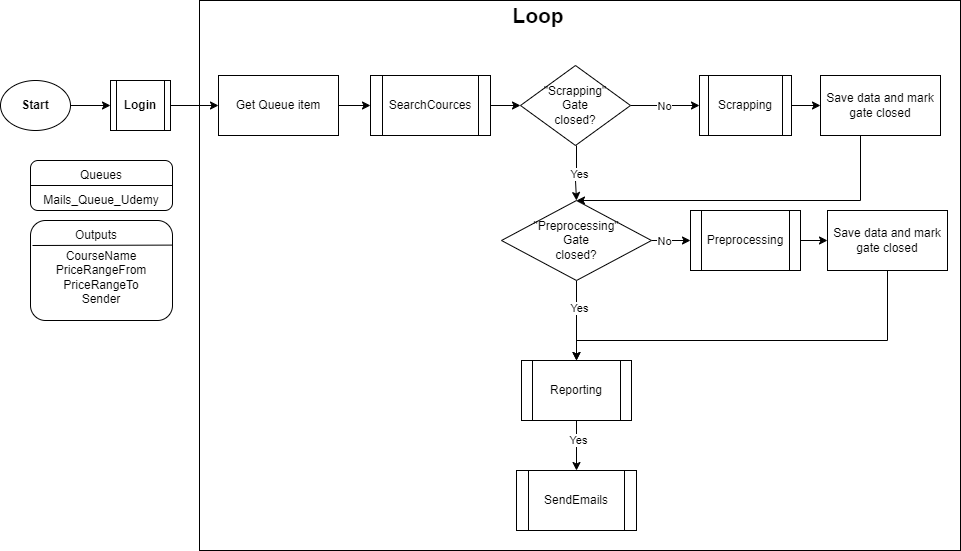

The diagram above was exported from draw.io. Its source (the exported page's mxGraphModel, read from the mxfile embedded in the PNG):
<mxGraphModel dx="880" dy="478" grid="1" gridSize="10" guides="1" tooltips="1" connect="1" arrows="1" fold="1" page="1" pageScale="1" pageWidth="827" pageHeight="1169" math="0" shadow="0">
  <root>
    <mxCell id="WIyWlLk6GJQsqaUBKTNV-0" />
    <mxCell id="WIyWlLk6GJQsqaUBKTNV-1" parent="WIyWlLk6GJQsqaUBKTNV-0" />
    <mxCell id="X0FuttmMcMVZgkengzf_-10" value="" style="rounded=0;whiteSpace=wrap;html=1;" parent="WIyWlLk6GJQsqaUBKTNV-1" vertex="1">
      <mxGeometry x="199" y="30" width="761" height="550" as="geometry" />
    </mxCell>
    <mxCell id="X0FuttmMcMVZgkengzf_-5" value="" style="edgeStyle=orthogonalEdgeStyle;rounded=0;orthogonalLoop=1;jettySize=auto;html=1;entryX=0;entryY=0.5;entryDx=0;entryDy=0;" parent="WIyWlLk6GJQsqaUBKTNV-1" source="RCbgGfYc-j5f2T8C46Z9-1" target="X0FuttmMcMVZgkengzf_-13" edge="1">
      <mxGeometry relative="1" as="geometry" />
    </mxCell>
    <mxCell id="X0FuttmMcMVZgkengzf_-3" value="&lt;b&gt;Start&lt;/b&gt;" style="ellipse;whiteSpace=wrap;html=1;" parent="WIyWlLk6GJQsqaUBKTNV-1" vertex="1">
      <mxGeometry y="110" width="70" height="50" as="geometry" />
    </mxCell>
    <mxCell id="X0FuttmMcMVZgkengzf_-11" value="&lt;b&gt;&lt;font style=&quot;font-size: 21px;&quot;&gt;Loop&lt;/font&gt;&lt;/b&gt;" style="text;html=1;strokeColor=none;fillColor=none;align=center;verticalAlign=middle;whiteSpace=wrap;rounded=0;" parent="WIyWlLk6GJQsqaUBKTNV-1" vertex="1">
      <mxGeometry x="508" y="30" width="60" height="30" as="geometry" />
    </mxCell>
    <mxCell id="RCbgGfYc-j5f2T8C46Z9-4" value="" style="edgeStyle=orthogonalEdgeStyle;rounded=0;orthogonalLoop=1;jettySize=auto;html=1;" parent="WIyWlLk6GJQsqaUBKTNV-1" source="X0FuttmMcMVZgkengzf_-13" target="RCbgGfYc-j5f2T8C46Z9-3" edge="1">
      <mxGeometry relative="1" as="geometry" />
    </mxCell>
    <mxCell id="X0FuttmMcMVZgkengzf_-13" value="Get Queue item" style="rounded=0;whiteSpace=wrap;html=1;" parent="WIyWlLk6GJQsqaUBKTNV-1" vertex="1">
      <mxGeometry x="218" y="105" width="120" height="60" as="geometry" />
    </mxCell>
    <mxCell id="X0FuttmMcMVZgkengzf_-17" value="&lt;br&gt;&lt;br&gt;Mails_Queue_Udemy" style="rounded=1;whiteSpace=wrap;html=1;" parent="WIyWlLk6GJQsqaUBKTNV-1" vertex="1">
      <mxGeometry x="30" y="190" width="142" height="50" as="geometry" />
    </mxCell>
    <mxCell id="X0FuttmMcMVZgkengzf_-29" value="" style="endArrow=none;html=1;rounded=0;exitX=0;exitY=0.5;exitDx=0;exitDy=0;entryX=1;entryY=0.5;entryDx=0;entryDy=0;" parent="WIyWlLk6GJQsqaUBKTNV-1" source="X0FuttmMcMVZgkengzf_-17" target="X0FuttmMcMVZgkengzf_-17" edge="1">
      <mxGeometry width="50" height="50" relative="1" as="geometry">
        <mxPoint x="50" y="270" as="sourcePoint" />
        <mxPoint x="100" y="220" as="targetPoint" />
      </mxGeometry>
    </mxCell>
    <mxCell id="X0FuttmMcMVZgkengzf_-30" value="Queues" style="text;html=1;strokeColor=none;fillColor=none;align=center;verticalAlign=middle;whiteSpace=wrap;rounded=0;" parent="WIyWlLk6GJQsqaUBKTNV-1" vertex="1">
      <mxGeometry x="71" y="190" width="60" height="30" as="geometry" />
    </mxCell>
    <mxCell id="X0FuttmMcMVZgkengzf_-33" value="&lt;br&gt;CourseName&lt;br&gt;PriceRangeFrom&lt;br&gt;PriceRangeTo&lt;br&gt;Sender" style="rounded=1;whiteSpace=wrap;html=1;align=center;" parent="WIyWlLk6GJQsqaUBKTNV-1" vertex="1">
      <mxGeometry x="30" y="250" width="142" height="100" as="geometry" />
    </mxCell>
    <mxCell id="X0FuttmMcMVZgkengzf_-34" value="Outputs" style="text;html=1;strokeColor=none;fillColor=none;align=center;verticalAlign=middle;whiteSpace=wrap;rounded=0;" parent="WIyWlLk6GJQsqaUBKTNV-1" vertex="1">
      <mxGeometry x="66" y="250" width="60" height="30" as="geometry" />
    </mxCell>
    <mxCell id="X0FuttmMcMVZgkengzf_-35" value="" style="endArrow=none;html=1;rounded=0;entryX=0.994;entryY=0.16;entryDx=0;entryDy=0;entryPerimeter=0;" parent="WIyWlLk6GJQsqaUBKTNV-1" edge="1">
      <mxGeometry width="50" height="50" relative="1" as="geometry">
        <mxPoint x="32" y="275" as="sourcePoint" />
        <mxPoint x="171.99999999999991" y="274.6" as="targetPoint" />
      </mxGeometry>
    </mxCell>
    <mxCell id="RCbgGfYc-j5f2T8C46Z9-0" value="" style="edgeStyle=orthogonalEdgeStyle;rounded=0;orthogonalLoop=1;jettySize=auto;html=1;entryX=0;entryY=0.5;entryDx=0;entryDy=0;" parent="WIyWlLk6GJQsqaUBKTNV-1" source="X0FuttmMcMVZgkengzf_-3" target="RCbgGfYc-j5f2T8C46Z9-1" edge="1">
      <mxGeometry relative="1" as="geometry">
        <mxPoint x="70" y="135" as="sourcePoint" />
        <mxPoint x="218" y="135" as="targetPoint" />
      </mxGeometry>
    </mxCell>
    <mxCell id="RCbgGfYc-j5f2T8C46Z9-1" value="&lt;b&gt;Login&lt;/b&gt;" style="rounded=0;whiteSpace=wrap;html=1;shape=process;backgroundOutline=1;" parent="WIyWlLk6GJQsqaUBKTNV-1" vertex="1">
      <mxGeometry x="110" y="110" width="60" height="50" as="geometry" />
    </mxCell>
    <mxCell id="RCbgGfYc-j5f2T8C46Z9-6" value="" style="edgeStyle=orthogonalEdgeStyle;rounded=0;orthogonalLoop=1;jettySize=auto;html=1;" parent="WIyWlLk6GJQsqaUBKTNV-1" source="Y_rIDnj8XGLkMB6M8t4g-2" target="RCbgGfYc-j5f2T8C46Z9-5" edge="1">
      <mxGeometry relative="1" as="geometry" />
    </mxCell>
    <mxCell id="Y_rIDnj8XGLkMB6M8t4g-4" value="No" style="edgeLabel;html=1;align=center;verticalAlign=middle;resizable=0;points=[];" parent="RCbgGfYc-j5f2T8C46Z9-6" connectable="0" vertex="1">
      <mxGeometry x="-0.05" relative="1" as="geometry">
        <mxPoint as="offset" />
      </mxGeometry>
    </mxCell>
    <mxCell id="RCbgGfYc-j5f2T8C46Z9-3" value="SearchCources" style="shape=process;whiteSpace=wrap;html=1;backgroundOutline=1;rounded=0;" parent="WIyWlLk6GJQsqaUBKTNV-1" vertex="1">
      <mxGeometry x="370" y="105" width="120" height="60" as="geometry" />
    </mxCell>
    <mxCell id="RCbgGfYc-j5f2T8C46Z9-8" value="" style="edgeStyle=orthogonalEdgeStyle;rounded=0;orthogonalLoop=1;jettySize=auto;html=1;" parent="WIyWlLk6GJQsqaUBKTNV-1" source="Y_rIDnj8XGLkMB6M8t4g-10" target="RCbgGfYc-j5f2T8C46Z9-7" edge="1">
      <mxGeometry relative="1" as="geometry" />
    </mxCell>
    <mxCell id="Y_rIDnj8XGLkMB6M8t4g-13" value="No" style="edgeLabel;html=1;align=center;verticalAlign=middle;resizable=0;points=[];" parent="RCbgGfYc-j5f2T8C46Z9-8" connectable="0" vertex="1">
      <mxGeometry x="-0.4247" relative="1" as="geometry">
        <mxPoint as="offset" />
      </mxGeometry>
    </mxCell>
    <mxCell id="Y_rIDnj8XGLkMB6M8t4g-6" value="" style="edgeStyle=orthogonalEdgeStyle;rounded=0;orthogonalLoop=1;jettySize=auto;html=1;" parent="WIyWlLk6GJQsqaUBKTNV-1" source="RCbgGfYc-j5f2T8C46Z9-5" target="Y_rIDnj8XGLkMB6M8t4g-5" edge="1">
      <mxGeometry relative="1" as="geometry" />
    </mxCell>
    <mxCell id="RCbgGfYc-j5f2T8C46Z9-5" value="Scrapping" style="shape=process;whiteSpace=wrap;html=1;backgroundOutline=1;rounded=0;" parent="WIyWlLk6GJQsqaUBKTNV-1" vertex="1">
      <mxGeometry x="699" y="105" width="92" height="60" as="geometry" />
    </mxCell>
    <mxCell id="MgRyOFYhH9J4k48_ypvl-1" value="" style="edgeStyle=orthogonalEdgeStyle;rounded=0;orthogonalLoop=1;jettySize=auto;html=1;entryX=0.5;entryY=0;entryDx=0;entryDy=0;" parent="WIyWlLk6GJQsqaUBKTNV-1" source="Y_rIDnj8XGLkMB6M8t4g-14" target="MgRyOFYhH9J4k48_ypvl-2" edge="1">
      <mxGeometry relative="1" as="geometry">
        <mxPoint x="576" y="370" as="targetPoint" />
        <Array as="points">
          <mxPoint x="887" y="370" />
          <mxPoint x="576" y="370" />
        </Array>
      </mxGeometry>
    </mxCell>
    <mxCell id="RCbgGfYc-j5f2T8C46Z9-7" value="Preprocessing" style="shape=process;whiteSpace=wrap;html=1;backgroundOutline=1;rounded=0;" parent="WIyWlLk6GJQsqaUBKTNV-1" vertex="1">
      <mxGeometry x="690" y="240" width="110" height="60" as="geometry" />
    </mxCell>
    <mxCell id="MgRyOFYhH9J4k48_ypvl-2" value="Reporting" style="shape=process;whiteSpace=wrap;html=1;backgroundOutline=1;rounded=0;" parent="WIyWlLk6GJQsqaUBKTNV-1" vertex="1">
      <mxGeometry x="521" y="390" width="110" height="60" as="geometry" />
    </mxCell>
    <mxCell id="Y_rIDnj8XGLkMB6M8t4g-3" value="" style="edgeStyle=orthogonalEdgeStyle;rounded=0;orthogonalLoop=1;jettySize=auto;html=1;" parent="WIyWlLk6GJQsqaUBKTNV-1" source="RCbgGfYc-j5f2T8C46Z9-3" target="Y_rIDnj8XGLkMB6M8t4g-2" edge="1">
      <mxGeometry relative="1" as="geometry">
        <mxPoint x="490" y="135" as="sourcePoint" />
        <mxPoint x="670" y="135" as="targetPoint" />
      </mxGeometry>
    </mxCell>
    <mxCell id="Y_rIDnj8XGLkMB6M8t4g-7" style="edgeStyle=orthogonalEdgeStyle;rounded=0;orthogonalLoop=1;jettySize=auto;html=1;entryX=0.5;entryY=0;entryDx=0;entryDy=0;" parent="WIyWlLk6GJQsqaUBKTNV-1" target="Y_rIDnj8XGLkMB6M8t4g-10" edge="1">
      <mxGeometry relative="1" as="geometry">
        <mxPoint x="576" y="175" as="sourcePoint" />
        <mxPoint x="576" y="270" as="targetPoint" />
        <Array as="points">
          <mxPoint x="576" y="210" />
          <mxPoint x="575" y="210" />
        </Array>
      </mxGeometry>
    </mxCell>
    <mxCell id="Y_rIDnj8XGLkMB6M8t4g-8" value="Yes" style="edgeLabel;html=1;align=center;verticalAlign=middle;resizable=0;points=[];" parent="Y_rIDnj8XGLkMB6M8t4g-7" connectable="0" vertex="1">
      <mxGeometry x="-0.6" y="2" relative="1" as="geometry">
        <mxPoint y="17" as="offset" />
      </mxGeometry>
    </mxCell>
    <mxCell id="Y_rIDnj8XGLkMB6M8t4g-2" value="&quot;Scrapping&quot;&lt;br&gt;Gate &lt;br&gt;closed?" style="rhombus;whiteSpace=wrap;html=1;" parent="WIyWlLk6GJQsqaUBKTNV-1" vertex="1">
      <mxGeometry x="520" y="95" width="110" height="80" as="geometry" />
    </mxCell>
    <mxCell id="Y_rIDnj8XGLkMB6M8t4g-12" style="edgeStyle=orthogonalEdgeStyle;rounded=0;orthogonalLoop=1;jettySize=auto;html=1;entryX=0.5;entryY=0;entryDx=0;entryDy=0;" parent="WIyWlLk6GJQsqaUBKTNV-1" source="Y_rIDnj8XGLkMB6M8t4g-5" target="Y_rIDnj8XGLkMB6M8t4g-10" edge="1">
      <mxGeometry relative="1" as="geometry">
        <Array as="points">
          <mxPoint x="860" y="230" />
        </Array>
      </mxGeometry>
    </mxCell>
    <mxCell id="Y_rIDnj8XGLkMB6M8t4g-5" value="Save data and mark gate closed" style="whiteSpace=wrap;html=1;rounded=0;" parent="WIyWlLk6GJQsqaUBKTNV-1" vertex="1">
      <mxGeometry x="820" y="105" width="120" height="60" as="geometry" />
    </mxCell>
    <mxCell id="Y_rIDnj8XGLkMB6M8t4g-17" value="" style="edgeStyle=orthogonalEdgeStyle;rounded=0;orthogonalLoop=1;jettySize=auto;html=1;entryX=0.5;entryY=0;entryDx=0;entryDy=0;" parent="WIyWlLk6GJQsqaUBKTNV-1" source="Y_rIDnj8XGLkMB6M8t4g-10" target="MgRyOFYhH9J4k48_ypvl-2" edge="1">
      <mxGeometry relative="1" as="geometry">
        <mxPoint x="576" y="370" as="targetPoint" />
      </mxGeometry>
    </mxCell>
    <mxCell id="Y_rIDnj8XGLkMB6M8t4g-18" value="Yes" style="edgeLabel;html=1;align=center;verticalAlign=middle;resizable=0;points=[];" parent="Y_rIDnj8XGLkMB6M8t4g-17" connectable="0" vertex="1">
      <mxGeometry x="-0.3333" y="2" relative="1" as="geometry">
        <mxPoint as="offset" />
      </mxGeometry>
    </mxCell>
    <mxCell id="Y_rIDnj8XGLkMB6M8t4g-10" value="&quot;Preprocessing&quot;&lt;br&gt;Gate &lt;br&gt;closed?" style="rhombus;whiteSpace=wrap;html=1;" parent="WIyWlLk6GJQsqaUBKTNV-1" vertex="1">
      <mxGeometry x="501" y="230" width="150" height="80" as="geometry" />
    </mxCell>
    <mxCell id="Y_rIDnj8XGLkMB6M8t4g-15" value="" style="edgeStyle=orthogonalEdgeStyle;rounded=0;orthogonalLoop=1;jettySize=auto;html=1;" parent="WIyWlLk6GJQsqaUBKTNV-1" source="RCbgGfYc-j5f2T8C46Z9-7" target="Y_rIDnj8XGLkMB6M8t4g-14" edge="1">
      <mxGeometry relative="1" as="geometry">
        <mxPoint x="800" y="270" as="sourcePoint" />
        <mxPoint x="895" y="330" as="targetPoint" />
      </mxGeometry>
    </mxCell>
    <mxCell id="Y_rIDnj8XGLkMB6M8t4g-14" value="Save data and mark gate closed" style="whiteSpace=wrap;html=1;rounded=0;" parent="WIyWlLk6GJQsqaUBKTNV-1" vertex="1">
      <mxGeometry x="827" y="240" width="120" height="60" as="geometry" />
    </mxCell>
    <mxCell id="Y_rIDnj8XGLkMB6M8t4g-26" value="" style="edgeStyle=orthogonalEdgeStyle;rounded=0;orthogonalLoop=1;jettySize=auto;html=1;exitX=0.5;exitY=1;exitDx=0;exitDy=0;" parent="WIyWlLk6GJQsqaUBKTNV-1" source="MgRyOFYhH9J4k48_ypvl-2" target="Y_rIDnj8XGLkMB6M8t4g-25" edge="1">
      <mxGeometry relative="1" as="geometry">
        <mxPoint x="576" y="450" as="sourcePoint" />
      </mxGeometry>
    </mxCell>
    <mxCell id="Y_rIDnj8XGLkMB6M8t4g-27" value="Yes" style="edgeLabel;html=1;align=center;verticalAlign=middle;resizable=0;points=[];" parent="Y_rIDnj8XGLkMB6M8t4g-26" connectable="0" vertex="1">
      <mxGeometry x="-0.24" y="1" relative="1" as="geometry">
        <mxPoint as="offset" />
      </mxGeometry>
    </mxCell>
    <mxCell id="Y_rIDnj8XGLkMB6M8t4g-25" value="SendEmails" style="shape=process;whiteSpace=wrap;html=1;backgroundOutline=1;" parent="WIyWlLk6GJQsqaUBKTNV-1" vertex="1">
      <mxGeometry x="516" y="500" width="120" height="60" as="geometry" />
    </mxCell>
  </root>
</mxGraphModel>